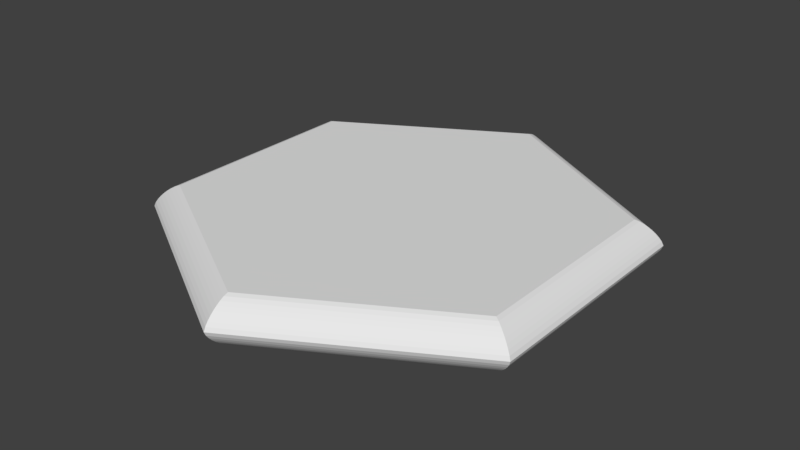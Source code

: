 # Source: HexFloorTile.blend  (saved by Blender 2.79.0; exported with 4.5.12 LTS)
import bpy
from mathutils import Matrix  # noqa: F401  (used for matrix-valued properties, if any)

bpy.ops.wm.read_factory_settings(use_empty=True)
scene = bpy.context.scene
scene.name = 'Scene'

# ---- collections
col_collection_1 = bpy.data.collections.new('Collection 1'); scene.collection.children.link(col_collection_1)

# ---- world
world_world = bpy.data.worlds.new('World'); scene.world = world_world
world_world.color = (0.05088, 0.05088, 0.05088)
world_world.use_sun_shadow = False
world_world.sun_shadow_jitter_overblur = 0.0
world_world.cycles.sampling_method = 'MANUAL'

# ---- meshes
me_circle = bpy.data.meshes.new('Circle')
me_circle.from_pydata([(0.0, 1.0, 0.0), (-0.866, 0.5, 0.0), (-0.866, -0.5, 0.0), (8.742e-08, -1.0, 0.0), (0.866, -0.5, 0.0), (0.866, 0.5, 0.0), (-0.866, 0.5, 0.0), (-0.766, 0.4423, 0.1), (-0.8594, 0.4962, 0.01694), (-0.8497, 0.4906, 0.03235), (-0.8385, 0.4841, 0.04669), (-0.8261, 0.4769, 0.06007), (-0.8127, 0.4692, 0.07244), (-0.7984, 0.4609, 0.08366), (-0.783, 0.452, 0.09335), (-1.118e-08, 0.8845, 0.1), (0.0, 1.0, 0.0), (-9.197e-09, 0.9041, 0.09335), (-7.451e-09, 0.9219, 0.08366), (-5.821e-09, 0.9384, 0.07244), (-4.191e-09, 0.9539, 0.06007), (-2.794e-09, 0.9682, 0.04669), (-1.63e-09, 0.9811, 0.03235), (-6.985e-10, 0.9923, 0.01694), (-0.866, -0.5, 0.0), (-0.766, -0.4423, 0.1), (-0.8594, -0.4962, 0.01694), (-0.8497, -0.4906, 0.03235), (-0.8385, -0.4841, 0.04669), (-0.8261, -0.4769, 0.06007), (-0.8127, -0.4692, 0.07244), (-0.7984, -0.4609, 0.08366), (-0.783, -0.452, 0.09335), (8.742e-08, -1.0, 0.0), (6.706e-08, -0.8845, 0.1), (8.603e-08, -0.9923, 0.01694), (8.382e-08, -0.9811, 0.03235), (8.196e-08, -0.9682, 0.04669), (7.893e-08, -0.9539, 0.06007), (7.637e-08, -0.9384, 0.07244), (7.381e-08, -0.9219, 0.08366), (7.031e-08, -0.9041, 0.09335), (0.866, -0.5, 0.0), (0.766, -0.4423, 0.1), (0.8594, -0.4962, 0.01694), (0.8497, -0.4906, 0.03235), (0.8385, -0.4841, 0.04669), (0.8261, -0.4769, 0.06007), (0.8127, -0.4692, 0.07244), (0.7984, -0.4609, 0.08366), (0.783, -0.452, 0.09335), (0.866, 0.5, 0.0), (0.766, 0.4423, 0.1), (0.8594, 0.4962, 0.01694), (0.8497, 0.4906, 0.03235), (0.8385, 0.4841, 0.04669), (0.8261, 0.4769, 0.06007), (0.8127, 0.4692, 0.07244), (0.7984, 0.4609, 0.08366), (0.783, 0.452, 0.09335), (-0.766, 0.4423, -0.1), (-0.866, 0.5, 0.0), (-0.783, 0.452, -0.09335), (-0.7984, 0.4609, -0.08366), (-0.8127, 0.4692, -0.07244), (-0.8261, 0.4769, -0.06007), (-0.8385, 0.4841, -0.04669), (-0.8497, 0.4906, -0.03235), (-0.8594, 0.4962, -0.01694), (0.0, 1.0, 0.0), (-1.118e-08, 0.8845, -0.1), (-6.985e-10, 0.9923, -0.01694), (-1.863e-09, 0.9811, -0.03235), (-2.794e-09, 0.9682, -0.04669), (-4.191e-09, 0.9539, -0.06007), (-5.821e-09, 0.9384, -0.07244), (-7.683e-09, 0.9219, -0.08366), (-9.197e-09, 0.9041, -0.09335), (-0.766, -0.4423, -0.1), (-0.866, -0.5, 0.0), (-0.783, -0.452, -0.09335), (-0.7984, -0.4609, -0.08366), (-0.8127, -0.4692, -0.07244), (-0.8261, -0.4769, -0.06007), (-0.8385, -0.4841, -0.04669), (-0.8497, -0.4906, -0.03235), (-0.8594, -0.4962, -0.01694), (6.333e-08, -0.8845, -0.1), (8.742e-08, -1.0, 0.0), (6.752e-08, -0.9041, -0.09335), (7.125e-08, -0.9219, -0.08366), (7.497e-08, -0.9384, -0.07244), (7.8e-08, -0.9539, -0.06007), (8.079e-08, -0.9682, -0.04669), (8.382e-08, -0.9811, -0.03235), (8.591e-08, -0.9923, -0.01694), (0.766, -0.4423, -0.1), (0.866, -0.5, 0.0), (0.783, -0.452, -0.09335), (0.7984, -0.4609, -0.08366), (0.8127, -0.4692, -0.07244), (0.8261, -0.4769, -0.06007), (0.8385, -0.4841, -0.04669), (0.8497, -0.4906, -0.03235), (0.8594, -0.4962, -0.01694), (0.766, 0.4423, -0.1), (0.866, 0.5, 0.0), (0.783, 0.452, -0.09335), (0.7984, 0.4609, -0.08366), (0.8127, 0.4692, -0.07244), (0.8261, 0.4769, -0.06007), (0.8385, 0.4841, -0.04669), (0.8497, 0.4906, -0.03235), (0.8594, 0.4962, -0.01694)], [], [(0, 5, 106, 69), (1, 2, 24, 6), (15, 7, 25, 34, 43, 52), (2, 3, 33, 24), (4, 5, 51, 42), (5, 0, 16, 51), (70, 105, 96, 87, 78, 60), (3, 4, 42, 33), (2, 1, 61, 79), (3, 2, 79, 88), (5, 4, 97, 106), (1, 0, 69, 61), (4, 3, 88, 97), (7, 15, 17, 14), (14, 17, 18, 13), (13, 18, 19, 12), (12, 19, 20, 11), (11, 20, 21, 10), (10, 21, 22, 9), (9, 22, 23, 8), (8, 23, 16, 6), (25, 7, 14, 32), (32, 14, 13, 31), (31, 13, 12, 30), (30, 12, 11, 29), (29, 11, 10, 28), (28, 10, 9, 27), (27, 9, 8, 26), (26, 8, 6, 24), (34, 25, 32, 41), (41, 32, 31, 40), (40, 31, 30, 39), (39, 30, 29, 38), (38, 29, 28, 37), (37, 28, 27, 36), (36, 27, 26, 35), (35, 26, 24, 33), (43, 34, 41, 50), (50, 41, 40, 49), (49, 40, 39, 48), (48, 39, 38, 47), (47, 38, 37, 46), (46, 37, 36, 45), (45, 36, 35, 44), (44, 35, 33, 42), (52, 43, 50, 59), (59, 50, 49, 58), (58, 49, 48, 57), (57, 48, 47, 56), (56, 47, 46, 55), (55, 46, 45, 54), (54, 45, 44, 53), (53, 44, 42, 51), (15, 52, 59, 17), (17, 59, 58, 18), (18, 58, 57, 19), (19, 57, 56, 20), (20, 56, 55, 21), (21, 55, 54, 22), (22, 54, 53, 23), (23, 53, 51, 16), (61, 69, 71, 68), (68, 71, 72, 67), (67, 72, 73, 66), (66, 73, 74, 65), (65, 74, 75, 64), (64, 75, 76, 63), (63, 76, 77, 62), (62, 77, 70, 60), (79, 61, 68, 86), (86, 68, 67, 85), (85, 67, 66, 84), (84, 66, 65, 83), (83, 65, 64, 82), (82, 64, 63, 81), (81, 63, 62, 80), (80, 62, 60, 78), (88, 79, 86, 95), (95, 86, 85, 94), (94, 85, 84, 93), (93, 84, 83, 92), (92, 83, 82, 91), (91, 82, 81, 90), (90, 81, 80, 89), (89, 80, 78, 87), (97, 88, 95, 104), (104, 95, 94, 103), (103, 94, 93, 102), (102, 93, 92, 101), (101, 92, 91, 100), (100, 91, 90, 99), (99, 90, 89, 98), (98, 89, 87, 96), (106, 97, 104, 113), (113, 104, 103, 112), (112, 103, 102, 111), (111, 102, 101, 110), (110, 101, 100, 109), (109, 100, 99, 108), (108, 99, 98, 107), (107, 98, 96, 105), (69, 106, 113, 71), (71, 113, 112, 72), (72, 112, 111, 73), (73, 111, 110, 74), (74, 110, 109, 75), (75, 109, 108, 76), (76, 108, 107, 77), (77, 107, 105, 70), (0, 1, 6, 16)])
me_circle.use_remesh_preserve_volume = False
me_circle.use_remesh_preserve_attributes = False
me_circle.use_mirror_vertex_groups = False
me_circle.update()

# ---- objects
ob_circle = bpy.data.objects.new('Circle', me_circle)

# ---- transforms, parenting, visibility, modifiers, constraints
ob_circle.location = (0.0, 0.0, 0.0)
ob_circle.lineart.crease_threshold = 0.0

# ---- collection membership
col_collection_1.objects.link(ob_circle)

# ---- scene / render settings (as saved in the file)
scene.frame_start = 1; scene.frame_end = 250; scene.frame_set(1)
scene.render.engine = 'BLENDER_EEVEE_NEXT'
scene.render.resolution_percentage = 50
scene.render.dither_intensity = 0.0
scene.cycles.use_denoising = False
scene.cycles.samples = 128
scene.cycles.sampling_pattern = 'TABULATED_SOBOL'
scene.cycles.use_adaptive_sampling = False
scene.cycles.use_light_tree = False
scene.cycles.blur_glossy = 0.0
scene.cycles.sample_clamp_indirect = 0.0
scene.view_settings.view_transform = 'Standard'
bpy.context.view_layer.update()

# ---- added for rendering (the .blend has no active camera and no usable light): camera, sun
cam_auto = bpy.data.cameras.new('AutoCamera')
cam_auto.lens = 50.0
cam_auto.sensor_width = 36.0
cam_auto.clip_end = 1000.0
ob_auto_camera = bpy.data.objects.new('AutoCamera', cam_auto)
scene.collection.objects.link(ob_auto_camera)
ob_auto_camera.location = (2.4549, -2.94588, 1.96392)
ob_auto_camera.rotation_euler = (1.09748, -7.21219e-08, 0.694738)
scene.camera = ob_auto_camera
light_auto_sun = bpy.data.lights.new('AutoSun', 'SUN')
light_auto_sun.energy = 3.0
light_auto_sun.angle = 0.0523599
ob_auto_sun = bpy.data.objects.new('AutoSun', light_auto_sun)
scene.collection.objects.link(ob_auto_sun)
ob_auto_sun.rotation_euler = (0.872665, 0.174533, 0.523599)
bpy.context.view_layer.update()
